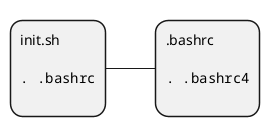

The diagram above was rendered by PlantUML. Its source (embedded in the PNG):
@startmindmap
*:init.sh

<code>
. .bashrc
</code>
;
**:.bashrc

<code>
. .bashrc4
</code>
;
@endmindmap